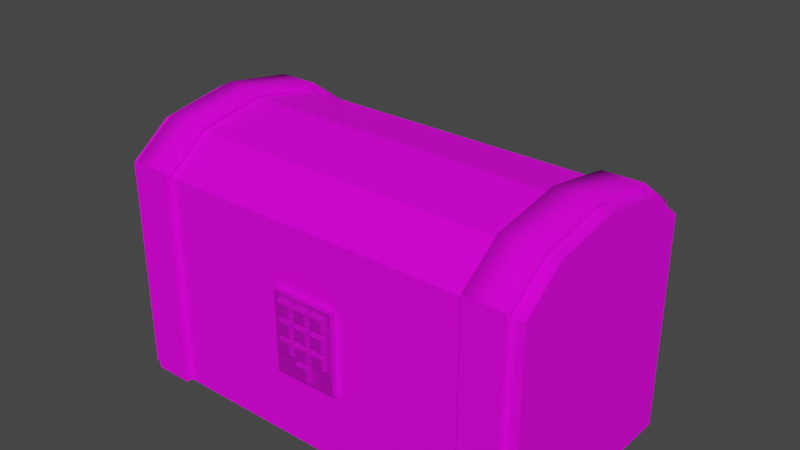 # Source: treasure_chest_builtinLock_rigged-anims-forGame_textured.blend  (saved by Blender 3.2.14; exported with 4.5.12 LTS)
import bpy
from mathutils import Matrix  # noqa: F401  (used for matrix-valued properties, if any)

bpy.ops.wm.read_factory_settings(use_empty=True)
scene = bpy.context.scene
scene.name = 'Scene'

# ---- collections
col_collection = bpy.data.collections.new('Collection'); scene.collection.children.link(col_collection)

# ---- images (referenced by path relative to the original .blend; pixels are not part of the script)
import os
ASSET_DIR = os.environ.get("B2B_ASSET_DIR", "")  # directory of the original .blend (textures are referenced by path, not embedded)
HERE = os.path.dirname(os.path.abspath(__file__))  # packed textures are extracted next to this script under _unpacked/

def load_image(name, relpath, width, height, colorspace="sRGB"):
    """Load a texture the original file referenced (path relative to the .blend, or extracted next to this script)."""
    p = next((c for c in (os.path.join(HERE, relpath), os.path.join(ASSET_DIR, relpath)) if relpath and os.path.exists(c)), "")
    if p:
        img = bpy.data.images.load(p, check_existing=True)
        img.name = name
    else:  # same state as the original file: an image datablock whose file is absent (Cycles renders it pink)
        img = bpy.data.images.new(name, width, height)
        img.source = "FILE"
        img.filepath = "//" + (relpath or name)
    img.colorspace_settings.name = colorspace
    return img
img_treasure_chest_texture_psd = load_image('treasure_chest-texture.psd', 'treasure_chest-texture.psd', 1024, 1024, 'sRGB')

# ---- materials (node trees are filled in below, after node groups)
mat_wood = bpy.data.materials.new('wood')
mat_wood.use_transparent_shadow = False
mat_brass = bpy.data.materials.new('Brass')
mat_brass.use_transparent_shadow = False

# ---- material node trees
mat_wood.use_nodes = True; mat_wood.node_tree.nodes.clear()
_N = mat_wood.node_tree.nodes; _L = mat_wood.node_tree.links
n0 = _N.new('ShaderNodeBsdfPrincipled'); n0.name = 'Principled BSDF'; n0.location = (10, 300)
n0.distribution = 'GGX'
n0.subsurface_method = 'RANDOM_WALK_SKIN'
n0.inputs[2].default_value = 1.0
n0.inputs[3].default_value = 1.45
n0.inputs[13].default_value = 0.1136
n0.inputs[27].default_value = (0.0, 0.0, 0.0, 1.0)
n0.inputs[28].default_value = 1.0
n1 = _N.new('ShaderNodeOutputMaterial'); n1.name = 'Material Output'; n1.location = (300, 300)
n2 = _N.new('ShaderNodeTexImage'); n2.name = 'Image Texture'; n2.location = (-299, 190)
n2.image = img_treasure_chest_texture_psd
_L.new(n0.outputs[0], n1.inputs[0])
_L.new(n2.outputs[0], n0.inputs[0])
n1.is_active_output = True
mat_brass.use_nodes = True; mat_brass.node_tree.nodes.clear()
_N = mat_brass.node_tree.nodes; _L = mat_brass.node_tree.links
n0 = _N.new('ShaderNodeBsdfPrincipled'); n0.name = 'Principled BSDF'; n0.location = (10, 300)
n0.distribution = 'GGX'
n0.subsurface_method = 'RANDOM_WALK_SKIN'
n0.inputs[1].default_value = 0.7091
n0.inputs[2].default_value = 0.6591
n0.inputs[3].default_value = 1.45
n0.inputs[13].default_value = 0.6682
n0.inputs[27].default_value = (0.0, 0.0, 0.0, 1.0)
n0.inputs[28].default_value = 1.0
n1 = _N.new('ShaderNodeOutputMaterial'); n1.name = 'Material Output'; n1.location = (300, 300)
n2 = _N.new('ShaderNodeTexImage'); n2.name = 'Image Texture'; n2.location = (-308, 189)
n2.image = img_treasure_chest_texture_psd
_L.new(n0.outputs[0], n1.inputs[0])
_L.new(n2.outputs[0], n0.inputs[0])
n1.is_active_output = True

# ---- world
world_world = bpy.data.worlds.new('World'); scene.world = world_world
world_world.use_nodes = True; world_world.node_tree.nodes.clear()
_N = world_world.node_tree.nodes; _L = world_world.node_tree.links
n0 = _N.new('ShaderNodeOutputWorld'); n0.name = 'World Output'; n0.location = (300, 300)
n1 = _N.new('ShaderNodeBackground'); n1.name = 'Background'; n1.location = (10, 300)
n1.inputs[0].default_value = (0.05088, 0.05088, 0.05088, 1.0)
_L.new(n1.outputs[0], n0.inputs[0])
n0.is_active_output = True
world_world.color = (0.05088, 0.05088, 0.05088)
world_world.use_sun_shadow = False
world_world.sun_shadow_jitter_overblur = 0.0

# ---- meshes
me_mesh_chest = bpy.data.meshes.new('mesh-chest')
me_mesh_chest.from_pydata([(-0.3797, 0.0, 0.6211), (-0.4728, 0.0, 0.6211), (-0.4728, -0.2722, 0.5178), (-0.4728, -0.1694, 0.593), (-0.4728, 0.1694, 0.593), (-0.4728, 0.2722, 0.5178), (-0.3797, -0.1694, 0.593), (-0.3797, -0.2722, 0.5178), (-0.3797, 0.2722, 0.5178), (-0.3797, 0.1694, 0.593), (-0.4728, -0.2722, 0.3928), (-0.4728, 0.2722, 0.3928), (-0.3797, 0.2722, 0.3928), (-0.3797, -0.2722, 0.3928), (-0.3797, 0.2578, 0.5037), (-0.3797, -0.2578, 0.5037), (-0.3797, -0.2578, 0.3928), (-0.3797, 0.2578, 0.3928), (-0.4728, -0.2578, 0.5037), (-0.4728, -0.2578, 0.3928), (-0.4728, 0.2578, 0.5037), (-0.4728, 0.2578, 0.3928), (-0.3797, -0.1604, 0.5772), (-0.3797, 0.1604, 0.5772), (-0.3797, 0.0, 0.6046), (-0.4728, 0.1604, 0.5772), (-0.4728, -0.1604, 0.5772), (-0.4728, 0.0, 0.6046), (-0.5015, -0.2578, -3.633e-08), (-0.5015, 0.2578, -3.633e-08), (0.5015, -0.2578, -3.633e-08), (0.5015, 0.2578, -3.633e-08), (0.5015, -0.2578, 0.3928), (-0.5015, -0.2578, 0.3928), (-0.5015, 0.2578, 0.3928), (0.5015, 0.2578, 0.3928), (-0.4653, -0.2281, 0.03436), (-0.4653, 0.2281, 0.03436), (0.4653, -0.2281, 0.03436), (0.4653, 0.2281, 0.03436), (0.4572, -0.2214, 0.3928), (-0.4572, -0.2214, 0.3928), (-0.4572, 0.2214, 0.3928), (0.4572, 0.2214, 0.3928), (0.5015, 0.0, 0.6051), (-0.5015, 0.0, 0.6051), (-0.5015, -0.2578, 0.5042), (-0.5015, -0.1604, 0.5777), (-0.5015, 0.1604, 0.5777), (-0.5015, 0.2578, 0.5042), (0.5015, -0.1604, 0.5777), (0.5015, -0.2578, 0.5042), (0.5015, 0.2578, 0.5042), (0.5015, 0.1604, 0.5777), (-0.5015, -0.2578, 0.3928), (-0.5015, 0.2578, 0.3928), (0.5015, 0.2578, 0.3928), (0.5015, -0.2578, 0.3928), (0.4592, 0.0, 0.5612), (-0.4592, 0.0, 0.5612), (-0.463, -0.222, 0.4819), (-0.46, -0.1467, 0.536), (-0.46, 0.1467, 0.536), (-0.463, 0.222, 0.4819), (0.46, -0.1467, 0.536), (0.463, -0.222, 0.4819), (0.463, 0.222, 0.4819), (0.46, 0.1467, 0.536), (-0.4572, -0.2214, 0.3928), (-0.4572, 0.2214, 0.3928), (0.4572, 0.2214, 0.3928), (0.4572, -0.2214, 0.3928), (0.4728, 0.0, 0.6211), (0.3797, 0.0, 0.6211), (0.3797, -0.2722, 0.5178), (0.3797, -0.1694, 0.593), (0.3797, 0.1694, 0.593), (0.3797, 0.2722, 0.5178), (0.4728, -0.1694, 0.593), (0.4728, -0.2722, 0.5178), (0.4728, 0.2722, 0.5178), (0.4728, 0.1694, 0.593), (0.3797, -0.2722, 0.3928), (0.3797, 0.2722, 0.3928), (0.4728, 0.2722, 0.3928), (0.4728, -0.2722, 0.3928), (0.4728, 0.2578, 0.5037), (0.4728, -0.2578, 0.5037), (0.4728, -0.2578, 0.3928), (0.4728, 0.2578, 0.3928), (0.3797, -0.2578, 0.5037), (0.3797, -0.2578, 0.3928), (0.3797, 0.2578, 0.5037), (0.3797, 0.2578, 0.3928), (0.4728, -0.1604, 0.5772), (0.4728, 0.1604, 0.5772), (0.4728, 0.0, 0.6046), (0.3797, 0.1604, 0.5772), (0.3797, -0.1604, 0.5772), (0.3797, 0.0, 0.6046), (-0.4728, -0.2722, 0.3928), (-0.3797, -0.2722, 0.3928), (-0.4728, -0.2722, -1.816e-08), (-0.3797, -0.2722, -1.816e-08), (-0.3797, -0.2578, 0.3928), (-0.3797, -0.2578, -1.816e-08), (-0.4728, -0.2578, 0.3928), (-0.4728, -0.2578, -1.816e-08), (0.3797, -0.2722, 0.3928), (0.4728, -0.2722, 0.3928), (0.3797, -0.2722, -1.816e-08), (0.4728, -0.2722, -1.816e-08), (0.4728, -0.2578, 0.3928), (0.4728, -0.2578, -1.816e-08), (0.3797, -0.2578, 0.3928), (0.3797, -0.2578, -1.816e-08), (-0.4728, 0.2579, 0.3928), (-0.3797, 0.2579, 0.3928), (-0.4728, 0.2579, -1.816e-08), (-0.3797, 0.2579, -1.816e-08), (-0.3797, 0.2723, 0.3928), (-0.3797, 0.2723, -1.816e-08), (-0.4728, 0.2723, 0.3928), (-0.4728, 0.2723, -1.816e-08), (0.3797, 0.2579, 0.3928), (0.4728, 0.2579, 0.3928), (0.3797, 0.2579, -1.816e-08), (0.4728, 0.2579, -1.816e-08), (0.4728, 0.2723, 0.3928), (0.4728, 0.2723, -1.816e-08), (0.3797, 0.2723, 0.3928), (0.3797, 0.2723, -1.816e-08)], [], [(17, 21, 11, 12), (5, 11, 20), (11, 21, 20), (19, 10, 18), (10, 2, 18), (15, 22, 6, 7), (26, 3, 1, 27), (23, 9, 0, 24), (14, 17, 12), (7, 13, 15), (13, 16, 15), (14, 12, 8), (20, 25, 4, 5), (26, 18, 2, 3), (25, 27, 1, 4), (22, 24, 0, 6), (16, 13, 10, 19), (0, 9, 4, 1), (23, 25, 20, 14), (14, 8, 9, 23), (5, 4, 9, 8), (12, 11, 5, 8), (10, 13, 7, 2), (7, 6, 3, 2), (6, 0, 1, 3), (26, 27, 24, 22), (25, 23, 24, 27), (21, 17, 14, 20), (18, 26, 22, 15), (19, 18, 15, 16), (29, 31, 30, 28), (30, 32, 33, 28), (29, 34, 35, 31), (28, 33, 34, 29), (31, 35, 32, 30), (37, 36, 38, 39), (38, 36, 41, 40), (37, 39, 43, 42), (36, 37, 42, 41), (39, 38, 40, 43), (33, 32, 40, 41), (32, 35, 43, 40), (34, 33, 41, 42), (35, 34, 42, 43), (44, 45, 47, 50), (56, 52, 51, 57), (53, 48, 45, 44), (54, 46, 49, 55), (55, 49, 52, 56), (48, 53, 52, 49), (50, 47, 46, 51), (57, 51, 46, 54), (51, 52, 53, 44, 50), (49, 46, 47, 45, 48), (58, 64, 61, 59), (70, 71, 65, 66), (67, 58, 59, 62), (68, 69, 63, 60), (69, 70, 66, 63), (62, 63, 66, 67), (64, 65, 60, 61), (71, 68, 60, 65), (65, 64, 58, 67, 66), (63, 62, 59, 61, 60), (57, 54, 68, 71), (55, 56, 70, 69), (54, 55, 69, 68), (56, 57, 71, 70), (89, 93, 83, 84), (77, 83, 92), (83, 93, 92), (91, 82, 90), (82, 74, 90), (87, 94, 78, 79), (98, 75, 73, 99), (95, 81, 72, 96), (86, 89, 84), (79, 85, 87), (85, 88, 87), (86, 84, 80), (92, 97, 76, 77), (98, 90, 74, 75), (97, 99, 73, 76), (94, 96, 72, 78), (88, 85, 82, 91), (72, 81, 76, 73), (95, 97, 92, 86), (86, 80, 81, 95), (77, 76, 81, 80), (84, 83, 77, 80), (82, 85, 79, 74), (79, 78, 75, 74), (78, 72, 73, 75), (98, 99, 96, 94), (97, 95, 96, 99), (93, 89, 86, 92), (90, 98, 94, 87), (91, 90, 87, 88), (103, 105, 104, 101), (102, 100, 106, 107), (105, 103, 102, 107), (102, 103, 101, 100), (100, 101, 104, 106), (107, 106, 104, 105), (111, 113, 112, 109), (110, 108, 114, 115), (113, 111, 110, 115), (110, 111, 109, 108), (108, 109, 112, 114), (115, 114, 112, 113), (119, 121, 120, 117), (118, 116, 122, 123), (121, 119, 118, 123), (118, 119, 117, 116), (116, 117, 120, 122), (123, 122, 120, 121), (127, 129, 128, 125), (126, 124, 130, 131), (129, 127, 126, 131), (126, 127, 125, 124), (124, 125, 128, 130), (131, 130, 128, 129)])
me_mesh_chest.polygons.foreach_set('use_smooth', [1, 0, 0, 0, 0, 1, 1, 1, 0, 0, 0, 0, 1, 1, 1, 1, 1, 1, 1, 1, 1, 0, 0, 1, 1, 1, 1, 1, 1, 1, 0, 0, 0, 0, 0, 0, 0, 0, 0, 0, 0, 0, 0, 0, 0, 0, 0, 0, 0, 0, 0, 0, 0, 0, 0, 0, 0, 0, 0, 0, 0, 0, 0, 0, 0, 0, 0, 0, 1, 0, 0, 0, 0, 1, 1, 1, 0, 0, 0, 0, 1, 1, 1, 1, 1, 1, 1, 1, 1, 0, 0, 1, 1, 1, 1, 1, 1, 1, 0, 0, 0, 0, 0, 0, 0, 0, 0, 0, 0, 0, 0, 0, 0, 0, 0, 0, 0, 0, 0, 0, 0, 0])
_uv = me_mesh_chest.uv_layers.new(name='UVMap')
_uv.uv.foreach_set('vector', [0.4792, 0.5715, 0.4589, 0.5715, 0.4589, 0.5747, 0.4792, 0.5747, 0.629, 0.4186, 0.5753, 0.4186, 0.6229, 0.4248, 0.5753, 0.4186, 0.5753, 0.4248, 0.6229, 0.4248, 0.5753, 0.6463, 0.5753, 0.6525, 0.6229, 0.6463, 0.5753, 0.6525, 0.629, 0.6525, 0.6229, 0.6463, 0.6229, 0.6463, 0.6545, 0.6045, 0.6613, 0.6083, 0.629, 0.6525, 0.6545, 0.6045, 0.6613, 0.6083, 0.6734, 0.5356, 0.6663, 0.5356, 0.6545, 0.4666, 0.6613, 0.4628, 0.6734, 0.5356, 0.6663, 0.5356, 0.6229, 0.4248, 0.5753, 0.4248, 0.5753, 0.4186, 0.629, 0.6525, 0.5753, 0.6525, 0.6229, 0.6463, 0.5753, 0.6525, 0.5753, 0.6463, 0.6229, 0.6463, 0.6229, 0.4248, 0.5753, 0.4186, 0.629, 0.4186, 0.6229, 0.4248, 0.6545, 0.4666, 0.6613, 0.4628, 0.629, 0.4186, 0.6545, 0.6045, 0.6229, 0.6463, 0.629, 0.6525, 0.6613, 0.6083, 0.6545, 0.4666, 0.6663, 0.5356, 0.6734, 0.5356, 0.6613, 0.4628, 0.6545, 0.6045, 0.6663, 0.5356, 0.6734, 0.5356, 0.6613, 0.6083, 0.4792, 0.4589, 0.4792, 0.4557, 0.4589, 0.4557, 0.4589, 0.4589, 0.704, 0.7027, 0.704, 0.588, 0.767, 0.588, 0.767, 0.7027, 0.4792, 0.5502, 0.4589, 0.5502, 0.4589, 0.5715, 0.4792, 0.5715, 0.6229, 0.4248, 0.629, 0.4186, 0.6613, 0.4628, 0.6545, 0.4666, 0.767, 0.5184, 0.767, 0.588, 0.704, 0.588, 0.704, 0.5184, 0.7024, 0.5096, 0.7654, 0.5096, 0.7654, 0.425, 0.7024, 0.425, 0.7654, 0.5096, 0.7024, 0.5096, 0.7024, 0.425, 0.7654, 0.425, 0.704, 0.887, 0.704, 0.8173, 0.767, 0.8173, 0.767, 0.887, 0.704, 0.8173, 0.704, 0.7027, 0.767, 0.7027, 0.767, 0.8173, 0.4589, 0.4802, 0.4589, 0.5152, 0.4792, 0.5152, 0.4792, 0.4802, 0.4589, 0.5502, 0.4792, 0.5502, 0.4792, 0.5152, 0.4589, 0.5152, 0.4589, 0.601, 0.4792, 0.601, 0.4792, 0.6252, 0.4589, 0.6252, 0.4589, 0.4589, 0.4589, 0.4802, 0.4792, 0.4802, 0.4792, 0.4589, 0.4589, 0.601, 0.4589, 0.6252, 0.4792, 0.6252, 0.4792, 0.601, 0.01352, 0.9567, 0.3754, 0.9567, 0.3754, 0.792, 0.01352, 0.792, 0.3901, 0.4156, 0.3901, 0.5672, 0.002792, 0.5672, 0.002792, 0.4156, 0.3901, 0.9985, 0.3901, 0.8468, 0.002792, 0.8468, 0.002792, 0.9985, 0.004549, 0.9866, 0.004549, 0.8251, 0.3879, 0.8251, 0.3879, 0.9866, 0.3874, 0.4175, 0.3874, 0.5668, 0.002634, 0.5668, 0.002634, 0.4175, 0.3828, 0.4206, 0.3828, 0.6037, 0.009244, 0.6037, 0.009244, 0.4206, 0.3845, 0.4221, 0.004694, 0.4221, 0.008013, 0.5684, 0.3811, 0.5684, 0.007359, 0.4212, 0.3871, 0.4212, 0.3838, 0.5675, 0.01068, 0.5675, 0.009114, 0.6305, 0.3886, 0.6313, 0.3895, 0.7608, 0.007432, 0.76, 0.387, 0.6319, 0.007498, 0.6311, 0.005816, 0.7606, 0.3879, 0.7613, 0.0118, 0.6049, 0.3502, 0.6049, 0.3353, 0.6172, 0.02675, 0.6172, 0.2902, 0.7351, 0.1162, 0.7351, 0.1285, 0.7201, 0.2779, 0.7201, 0.2022, 0.6868, 0.3762, 0.6868, 0.3639, 0.7017, 0.2145, 0.7017, 0.3526, 0.6556, 0.0142, 0.6556, 0.02915, 0.6433, 0.3377, 0.6433, 0.002817, 0.7902, 0.3891, 0.7902, 0.3891, 0.8507, 0.002817, 0.8507, 0.3873, 0.5832, 0.3873, 0.626, 0.004712, 0.626, 0.004712, 0.5832, 0.002608, 0.6043, 0.3893, 0.6043, 0.3893, 0.6528, 0.002608, 0.6528, 0.03525, 0.5051, 0.03525, 0.5453, 0.372, 0.5453, 0.372, 0.5051, 0.003134, 0.9408, 0.003134, 0.9031, 0.3884, 0.9031, 0.3884, 0.9408, 0.3897, 0.6052, 0.001828, 0.6052, 0.001828, 0.5491, 0.3897, 0.5491, 0.39, 0.7586, 0.0004963, 0.7586, 0.0004962, 0.7073, 0.39, 0.7073, 0.007126, 0.6244, 0.007126, 0.5801, 0.3845, 0.5801, 0.3845, 0.6244, 0.0846, 0.5561, 0.3069, 0.5561, 0.2649, 0.5878, 0.1957, 0.5996, 0.1266, 0.5878, 0.08833, 0.554, 0.3057, 0.554, 0.2646, 0.5884, 0.197, 0.6012, 0.1294, 0.5884, 0.3709, 0.931, 0.3712, 0.9885, 0.01556, 0.9885, 0.01589, 0.931, 0.1089, 0.6709, 0.2887, 0.6709, 0.2889, 0.7071, 0.1087, 0.7071, 0.3724, 0.8522, 0.372, 0.9097, 0.01706, 0.9097, 0.01673, 0.8522, 0.07479, 0.7962, 0.332, 0.7962, 0.3324, 0.848, 0.0744, 0.848, 0.3834, 0.4691, 0.01018, 0.4691, 0.007802, 0.4173, 0.3858, 0.4173, 0.01789, 0.7678, 0.01673, 0.7319, 0.3747, 0.7319, 0.3735, 0.7678, 0.3735, 0.7683, 0.3747, 0.8041, 0.01673, 0.8041, 0.01789, 0.7683, 0.3834, 0.5215, 0.01018, 0.5215, 0.007802, 0.4698, 0.3858, 0.4698, 0.3325, 0.7428, 0.2887, 0.7743, 0.2035, 0.7889, 0.1182, 0.7743, 0.07445, 0.7428, 0.3324, 0.7422, 0.2886, 0.7737, 0.2034, 0.7884, 0.1182, 0.7737, 0.0744, 0.7422, 0.02695, 0.4796, 0.3851, 0.4796, 0.3693, 0.5007, 0.04278, 0.5007, 0.02695, 0.5014, 0.3851, 0.5014, 0.3693, 0.5226, 0.04278, 0.5226, 0.05173, 0.4271, 0.3513, 0.4271, 0.3302, 0.4529, 0.07292, 0.4529, 0.3513, 0.4793, 0.05173, 0.4793, 0.07292, 0.4536, 0.3302, 0.4536, 0.4548, 0.5715, 0.4345, 0.5715, 0.4345, 0.5747, 0.4548, 0.5747, 0.629, 0.4186, 0.5753, 0.4186, 0.6229, 0.4248, 0.5753, 0.4186, 0.5753, 0.4248, 0.6229, 0.4248, 0.5753, 0.6463, 0.5753, 0.6525, 0.6229, 0.6463, 0.5753, 0.6525, 0.629, 0.6525, 0.6229, 0.6463, 0.6229, 0.6463, 0.6545, 0.6045, 0.6613, 0.6083, 0.629, 0.6525, 0.6545, 0.6045, 0.6613, 0.6083, 0.6734, 0.5356, 0.6663, 0.5356, 0.6545, 0.4666, 0.6613, 0.4628, 0.6734, 0.5356, 0.6663, 0.5356, 0.6229, 0.4248, 0.5753, 0.4248, 0.5753, 0.4186, 0.629, 0.6525, 0.5753, 0.6525, 0.6229, 0.6463, 0.5753, 0.6525, 0.5753, 0.6463, 0.6229, 0.6463, 0.6229, 0.4248, 0.5753, 0.4186, 0.629, 0.4186, 0.6229, 0.4248, 0.6545, 0.4666, 0.6613, 0.4628, 0.629, 0.4186, 0.6545, 0.6045, 0.6229, 0.6463, 0.629, 0.6525, 0.6613, 0.6083, 0.6545, 0.4666, 0.6663, 0.5356, 0.6734, 0.5356, 0.6613, 0.4628, 0.6545, 0.6045, 0.6663, 0.5356, 0.6734, 0.5356, 0.6613, 0.6083, 0.4548, 0.4589, 0.4548, 0.4557, 0.4345, 0.4557, 0.4345, 0.4589, 0.702, 0.7027, 0.702, 0.588, 0.765, 0.588, 0.765, 0.7027, 0.4548, 0.5502, 0.4345, 0.5502, 0.4345, 0.5715, 0.4548, 0.5715, 0.6229, 0.4248, 0.629, 0.4186, 0.6613, 0.4628, 0.6545, 0.4666, 0.765, 0.5184, 0.765, 0.588, 0.702, 0.588, 0.702, 0.5184, 0.7004, 0.5096, 0.7634, 0.5096, 0.7634, 0.425, 0.7004, 0.425, 0.7634, 0.5096, 0.7004, 0.5096, 0.7004, 0.425, 0.7634, 0.425, 0.702, 0.887, 0.702, 0.8173, 0.765, 0.8173, 0.765, 0.887, 0.702, 0.8173, 0.702, 0.7027, 0.765, 0.7027, 0.765, 0.8173, 0.4345, 0.4802, 0.4345, 0.5152, 0.4548, 0.5152, 0.4548, 0.4802, 0.4345, 0.5502, 0.4548, 0.5502, 0.4548, 0.5152, 0.4345, 0.5152, 0.4345, 0.601, 0.4548, 0.601, 0.4548, 0.6252, 0.4345, 0.6252, 0.4345, 0.4589, 0.4345, 0.4802, 0.4548, 0.4802, 0.4548, 0.4589, 0.4345, 0.601, 0.4345, 0.6252, 0.4548, 0.6252, 0.4548, 0.601, 0.4065, 0.6525, 0.4065, 0.6463, 0.5753, 0.6463, 0.5753, 0.6525, 0.4065, 0.6525, 0.5753, 0.6525, 0.5753, 0.6463, 0.4065, 0.6463, 0.4792, 0.4589, 0.4792, 0.4557, 0.4589, 0.4557, 0.4589, 0.4589, 0.4545, 0.9187, 0.4545, 0.8557, 0.7204, 0.8557, 0.7204, 0.9187, 0.4589, 0.4557, 0.4792, 0.4557, 0.4792, 0.4589, 0.4589, 0.4589, 0.4589, 0.5152, 0.4589, 0.601, 0.4792, 0.601, 0.4792, 0.5152, 0.4065, 0.6525, 0.4065, 0.6463, 0.5753, 0.6463, 0.5753, 0.6525, 0.4065, 0.6525, 0.5753, 0.6525, 0.5753, 0.6463, 0.4065, 0.6463, 0.4548, 0.4589, 0.4548, 0.4557, 0.4345, 0.4557, 0.4345, 0.4589, 0.4545, 0.9942, 0.4545, 0.9312, 0.7204, 0.9312, 0.7204, 0.9942, 0.4345, 0.4557, 0.4548, 0.4557, 0.4548, 0.4589, 0.4345, 0.4589, 0.4345, 0.5152, 0.4345, 0.601, 0.4548, 0.601, 0.4548, 0.5152, 0.4065, 0.4248, 0.4065, 0.4186, 0.5753, 0.4186, 0.5753, 0.4248, 0.4065, 0.4248, 0.5753, 0.4248, 0.5753, 0.4186, 0.4065, 0.4186, 0.4792, 0.5747, 0.4792, 0.5715, 0.4589, 0.5715, 0.4589, 0.5747, 0.4589, 0.5152, 0.4792, 0.5152, 0.4792, 0.601, 0.4589, 0.601, 0.4589, 0.5715, 0.4792, 0.5715, 0.4792, 0.5747, 0.4589, 0.5747, 0.4545, 0.7714, 0.7204, 0.7714, 0.7204, 0.7084, 0.4545, 0.7084, 0.4065, 0.4248, 0.4065, 0.4186, 0.5753, 0.4186, 0.5753, 0.4248, 0.4065, 0.4248, 0.5753, 0.4248, 0.5753, 0.4186, 0.4065, 0.4186, 0.4548, 0.5747, 0.4548, 0.5715, 0.4345, 0.5715, 0.4345, 0.5747, 0.4345, 0.5152, 0.4548, 0.5152, 0.4548, 0.601, 0.4345, 0.601, 0.4345, 0.5715, 0.4548, 0.5715, 0.4548, 0.5747, 0.4345, 0.5747, 0.4545, 0.8469, 0.7204, 0.8469, 0.7204, 0.7839, 0.4545, 0.7839])
me_mesh_chest.materials.append(mat_wood)
me_mesh_chest.materials.append(mat_brass)
me_mesh_chest.update()
me_mesh_chest_007 = bpy.data.meshes.new('mesh-chest.007')
me_mesh_chest_007.from_pydata([(0.2543, -0.2593, 0.256), (0.2543, -0.2593, 0.2795), (0.2059, -0.2468, 0.2513), (0.2059, -0.2468, 0.2841), (0.5006, -0.2593, 0.256), (0.5006, -0.2593, 0.2795), (0.549, -0.2468, 0.2513), (0.549, -0.2468, 0.2841)], [], [(0, 1, 3, 2), (2, 3, 7, 6), (6, 7, 5, 4), (4, 5, 1, 0), (2, 6, 4, 0), (7, 3, 1, 5)])
_uv = me_mesh_chest_007.uv_layers.new(name='UVMap')
_uv.uv.foreach_set('vector', [0.5934, 0.4812, 0.664, 0.4812, 0.664, 0.5518, 0.5934, 0.5518, 0.5934, 0.5518, 0.664, 0.5518, 0.664, 0.6225, 0.5934, 0.6225, 0.5934, 0.6225, 0.664, 0.6225, 0.664, 0.6931, 0.5934, 0.6931, 0.5934, 0.6931, 0.664, 0.6931, 0.664, 0.7637, 0.5934, 0.7637, 0.5227, 0.6225, 0.5934, 0.6225, 0.5934, 0.6931, 0.5227, 0.6931, 0.664, 0.6225, 0.7346, 0.6225, 0.7346, 0.6931, 0.664, 0.6931])
me_mesh_chest_007.materials.append(mat_brass)
me_mesh_chest_007.update()
me_mesh_chest_008 = bpy.data.meshes.new('mesh-chest.008')
me_mesh_chest_008.from_pydata([(-0.1232, -0.2593, 0.256), (-0.1232, -0.2593, 0.2795), (-0.1716, -0.2468, 0.2513), (-0.1716, -0.2468, 0.2841), (0.1232, -0.2593, 0.256), (0.1232, -0.2593, 0.2795), (0.1716, -0.2468, 0.2513), (0.1716, -0.2468, 0.2841)], [], [(0, 1, 3, 2), (2, 3, 7, 6), (6, 7, 5, 4), (4, 5, 1, 0), (2, 6, 4, 0), (7, 3, 1, 5)])
_uv = me_mesh_chest_008.uv_layers.new(name='UVMap')
_uv.uv.foreach_set('vector', [0.5965, 0.4766, 0.6671, 0.4766, 0.6671, 0.5472, 0.5965, 0.5472, 0.5965, 0.5472, 0.6671, 0.5472, 0.6671, 0.6178, 0.5965, 0.6178, 0.5965, 0.6178, 0.6671, 0.6178, 0.6671, 0.6884, 0.5965, 0.6884, 0.5965, 0.6884, 0.6671, 0.6884, 0.6671, 0.7591, 0.5965, 0.7591, 0.5258, 0.6178, 0.5965, 0.6178, 0.5965, 0.6884, 0.5258, 0.6884, 0.6671, 0.6178, 0.7377, 0.6178, 0.7377, 0.6884, 0.6671, 0.6884])
me_mesh_chest_008.materials.append(mat_brass)
me_mesh_chest_008.update()
me_mesh_chest_009 = bpy.data.meshes.new('mesh-chest.009')
me_mesh_chest_009.from_pydata([(-0.5006, -0.2593, 0.256), (-0.5006, -0.2593, 0.2795), (-0.549, -0.2468, 0.2513), (-0.549, -0.2468, 0.2841), (-0.2543, -0.2593, 0.256), (-0.2543, -0.2593, 0.2795), (-0.2059, -0.2468, 0.2513), (-0.2059, -0.2468, 0.2841)], [], [(0, 1, 3, 2), (2, 3, 7, 6), (6, 7, 5, 4), (4, 5, 1, 0), (2, 6, 4, 0), (7, 3, 1, 5)])
_uv = me_mesh_chest_009.uv_layers.new(name='UVMap')
_uv.uv.foreach_set('vector', [0.5856, 0.458, 0.6562, 0.458, 0.6562, 0.5286, 0.5856, 0.5286, 0.5856, 0.5286, 0.6562, 0.5286, 0.6562, 0.5992, 0.5856, 0.5992, 0.5856, 0.5992, 0.6562, 0.5992, 0.6562, 0.6698, 0.5856, 0.6698, 0.5856, 0.6698, 0.6562, 0.6698, 0.6562, 0.7405, 0.5856, 0.7405, 0.515, 0.5992, 0.5856, 0.5992, 0.5856, 0.6698, 0.515, 0.6698, 0.6562, 0.5992, 0.7269, 0.5992, 0.7269, 0.6698, 0.6562, 0.6698])
me_mesh_chest_009.materials.append(mat_brass)
me_mesh_chest_009.update()
me_mesh_chest_010 = bpy.data.meshes.new('mesh-chest.010')
me_mesh_chest_010.from_pydata([(-0.5006, -0.2593, 0.2199), (-0.5006, -0.2593, 0.2434), (-0.549, -0.2468, 0.2153), (-0.549, -0.2468, 0.2481), (-0.2543, -0.2593, 0.2199), (-0.2543, -0.2593, 0.2434), (-0.2059, -0.2468, 0.2153), (-0.2059, -0.2468, 0.2481)], [], [(0, 1, 3, 2), (2, 3, 7, 6), (6, 7, 5, 4), (4, 5, 1, 0), (2, 6, 4, 0), (7, 3, 1, 5)])
_uv = me_mesh_chest_010.uv_layers.new(name='UVMap')
_uv.uv.foreach_set('vector', [0.6027, 0.4549, 0.6733, 0.4549, 0.6733, 0.5255, 0.6027, 0.5255, 0.6027, 0.5255, 0.6733, 0.5255, 0.6733, 0.5961, 0.6027, 0.5961, 0.6027, 0.5961, 0.6733, 0.5961, 0.6733, 0.6667, 0.6027, 0.6667, 0.6027, 0.6667, 0.6733, 0.6667, 0.6733, 0.7374, 0.6027, 0.7374, 0.532, 0.5961, 0.6027, 0.5961, 0.6027, 0.6667, 0.532, 0.6667, 0.6733, 0.5961, 0.7439, 0.5961, 0.7439, 0.6667, 0.6733, 0.6667])
me_mesh_chest_010.materials.append(mat_brass)
me_mesh_chest_010.update()
me_mesh_chest_011 = bpy.data.meshes.new('mesh-chest.011')
me_mesh_chest_011.from_pydata([(-0.1232, -0.2593, 0.2199), (-0.1232, -0.2593, 0.2434), (-0.1716, -0.2468, 0.2153), (-0.1716, -0.2468, 0.2481), (0.1232, -0.2593, 0.2199), (0.1232, -0.2593, 0.2434), (0.1716, -0.2468, 0.2153), (0.1716, -0.2468, 0.2481)], [], [(0, 1, 3, 2), (2, 3, 7, 6), (6, 7, 5, 4), (4, 5, 1, 0), (2, 6, 4, 0), (7, 3, 1, 5)])
_uv = me_mesh_chest_011.uv_layers.new(name='UVMap')
_uv.uv.foreach_set('vector', [0.5934, 0.4735, 0.664, 0.4735, 0.664, 0.5441, 0.5934, 0.5441, 0.5934, 0.5441, 0.664, 0.5441, 0.664, 0.6147, 0.5934, 0.6147, 0.5934, 0.6147, 0.664, 0.6147, 0.664, 0.6853, 0.5934, 0.6853, 0.5934, 0.6853, 0.664, 0.6853, 0.664, 0.756, 0.5934, 0.756, 0.5227, 0.6147, 0.5934, 0.6147, 0.5934, 0.6853, 0.5227, 0.6853, 0.664, 0.6147, 0.7346, 0.6147, 0.7346, 0.6853, 0.664, 0.6853])
me_mesh_chest_011.materials.append(mat_brass)
me_mesh_chest_011.update()
me_mesh_chest_012 = bpy.data.meshes.new('mesh-chest.012')
me_mesh_chest_012.from_pydata([(0.2543, -0.2593, 0.2199), (0.2543, -0.2593, 0.2434), (0.2059, -0.2468, 0.2153), (0.2059, -0.2468, 0.2481), (0.5006, -0.2593, 0.2199), (0.5006, -0.2593, 0.2434), (0.549, -0.2468, 0.2153), (0.549, -0.2468, 0.2481)], [], [(0, 1, 3, 2), (2, 3, 7, 6), (6, 7, 5, 4), (4, 5, 1, 0), (2, 6, 4, 0), (7, 3, 1, 5)])
_uv = me_mesh_chest_012.uv_layers.new(name='UVMap')
_uv.uv.foreach_set('vector', [0.5918, 0.4549, 0.6624, 0.4549, 0.6624, 0.5255, 0.5918, 0.5255, 0.5918, 0.5255, 0.6624, 0.5255, 0.6624, 0.5961, 0.5918, 0.5961, 0.5918, 0.5961, 0.6624, 0.5961, 0.6624, 0.6667, 0.5918, 0.6667, 0.5918, 0.6667, 0.6624, 0.6667, 0.6624, 0.7374, 0.5918, 0.7374, 0.5212, 0.5961, 0.5918, 0.5961, 0.5918, 0.6667, 0.5212, 0.6667, 0.6624, 0.5961, 0.7331, 0.5961, 0.7331, 0.6667, 0.6624, 0.6667])
me_mesh_chest_012.materials.append(mat_brass)
me_mesh_chest_012.update()
me_mesh_chest_013 = bpy.data.meshes.new('mesh-chest.013')
me_mesh_chest_013.from_pydata([(-0.5006, -0.2593, 0.1839), (-0.5006, -0.2593, 0.2074), (-0.549, -0.2468, 0.1793), (-0.549, -0.2468, 0.212), (-0.2543, -0.2593, 0.1839), (-0.2543, -0.2593, 0.2074), (-0.2059, -0.2468, 0.1793), (-0.2059, -0.2468, 0.212)], [], [(0, 1, 3, 2), (2, 3, 7, 6), (6, 7, 5, 4), (4, 5, 1, 0), (2, 6, 4, 0), (7, 3, 1, 5)])
_uv = me_mesh_chest_013.uv_layers.new(name='UVMap')
_uv.uv.foreach_set('vector', [0.6042, 0.4503, 0.681, 0.4503, 0.681, 0.5271, 0.6042, 0.5271, 0.6042, 0.5271, 0.681, 0.5271, 0.681, 0.6039, 0.6042, 0.6039, 0.6042, 0.6039, 0.681, 0.6039, 0.681, 0.6806, 0.6042, 0.6806, 0.6042, 0.6806, 0.681, 0.6806, 0.681, 0.7574, 0.6042, 0.7574, 0.5275, 0.6039, 0.6042, 0.6039, 0.6042, 0.6806, 0.5275, 0.6806, 0.681, 0.6039, 0.7578, 0.6039, 0.7578, 0.6806, 0.681, 0.6806])
me_mesh_chest_013.materials.append(mat_brass)
me_mesh_chest_013.update()
me_mesh_chest_014 = bpy.data.meshes.new('mesh-chest.014')
me_mesh_chest_014.from_pydata([(-0.1232, -0.2593, 0.1839), (-0.1232, -0.2593, 0.2074), (-0.1716, -0.2468, 0.1793), (-0.1716, -0.2468, 0.212), (0.1232, -0.2593, 0.1839), (0.1232, -0.2593, 0.2074), (0.1716, -0.2468, 0.1793), (0.1716, -0.2468, 0.212)], [], [(0, 1, 3, 2), (2, 3, 7, 6), (6, 7, 5, 4), (4, 5, 1, 0), (2, 6, 4, 0), (7, 3, 1, 5)])
_uv = me_mesh_chest_014.uv_layers.new(name='UVMap')
_uv.uv.foreach_set('vector', [0.6082, 0.4941, 0.6708, 0.4941, 0.6708, 0.5567, 0.6082, 0.5567, 0.6082, 0.5567, 0.6708, 0.5567, 0.6708, 0.6194, 0.6082, 0.6194, 0.6082, 0.6194, 0.6708, 0.6194, 0.6708, 0.682, 0.6082, 0.682, 0.6082, 0.682, 0.6708, 0.682, 0.6708, 0.7447, 0.6082, 0.7447, 0.5455, 0.6194, 0.6082, 0.6194, 0.6082, 0.682, 0.5455, 0.682, 0.6708, 0.6194, 0.7335, 0.6194, 0.7335, 0.682, 0.6708, 0.682])
me_mesh_chest_014.materials.append(mat_brass)
me_mesh_chest_014.update()
me_mesh_chest_015 = bpy.data.meshes.new('mesh-chest.015')
me_mesh_chest_015.from_pydata([(0.2543, -0.2593, 0.1839), (0.2543, -0.2593, 0.2074), (0.2059, -0.2468, 0.1793), (0.2059, -0.2468, 0.212), (0.5006, -0.2593, 0.1839), (0.5006, -0.2593, 0.2074), (0.549, -0.2468, 0.1793), (0.549, -0.2468, 0.212)], [], [(0, 1, 3, 2), (2, 3, 7, 6), (6, 7, 5, 4), (4, 5, 1, 0), (2, 6, 4, 0), (7, 3, 1, 5)])
_uv = me_mesh_chest_015.uv_layers.new(name='UVMap')
_uv.uv.foreach_set('vector', [0.5809, 0.4646, 0.6611, 0.4646, 0.6611, 0.5448, 0.5809, 0.5448, 0.5809, 0.5448, 0.6611, 0.5448, 0.6611, 0.6249, 0.5809, 0.6249, 0.5809, 0.6249, 0.6611, 0.6249, 0.6611, 0.705, 0.5809, 0.705, 0.5809, 0.705, 0.6611, 0.705, 0.6611, 0.7852, 0.5809, 0.7852, 0.5008, 0.6249, 0.5809, 0.6249, 0.5809, 0.705, 0.5008, 0.705, 0.6611, 0.6249, 0.7412, 0.6249, 0.7412, 0.705, 0.6611, 0.705])
me_mesh_chest_015.materials.append(mat_brass)
me_mesh_chest_015.update()
me_mesh_chest_016 = bpy.data.meshes.new('mesh-chest.016')
me_mesh_chest_016.from_pydata([(-0.07508, -0.2568, 0.1656), (-0.07508, -0.2568, 0.3567), (-0.07508, -0.2718, 0.1656), (-0.07508, -0.2718, 0.3567), (0.07508, -0.2568, 0.1656), (0.07508, -0.2568, 0.3567), (0.07508, -0.2718, 0.1656), (0.07508, -0.2718, 0.3567)], [], [(0, 2, 3, 1), (2, 6, 7, 3), (6, 4, 5, 7), (4, 0, 1, 5), (2, 0, 4, 6), (7, 5, 1, 3)])
_uv = me_mesh_chest_016.uv_layers.new(name='UVMap')
_uv.uv.foreach_set('vector', [0.7522, 0.4199, 0.7204, 0.4199, 0.7204, 0.6699, 0.7522, 0.6699, 0.4925, 0.6151, 0.4925, 0.8651, 0.7425, 0.8651, 0.7425, 0.6151, 0.6982, 0.418, 0.669, 0.418, 0.669, 0.668, 0.6982, 0.668, 0.4613, 0.8891, 0.4613, 0.982, 0.5543, 0.982, 0.5543, 0.8891, 0.4037, 0.9794, 0.44, 0.9794, 0.44, 0.7628, 0.4037, 0.7628, 0.7478, 0.4694, 0.6859, 0.4694, 0.6859, 0.7194, 0.7478, 0.7194])
me_mesh_chest_016.materials.append(mat_brass)
me_mesh_chest_016.use_paint_bone_selection = False
me_mesh_chest_016.use_paint_mask = True
me_mesh_chest_016.update()
me_mesh_chest_018 = bpy.data.meshes.new('mesh-chest.018')
me_mesh_chest_018.from_pydata([(-0.1232, -0.2593, 0.1483), (-0.1232, -0.2593, 0.1718), (-0.1716, -0.2468, 0.1437), (-0.1716, -0.2468, 0.1764), (0.1232, -0.2593, 0.1483), (0.1232, -0.2593, 0.1718), (0.1716, -0.2468, 0.1437), (0.1716, -0.2468, 0.1764)], [], [(0, 1, 3, 2), (2, 3, 7, 6), (6, 7, 5, 4), (4, 5, 1, 0), (2, 6, 4, 0), (7, 3, 1, 5)])
_uv = me_mesh_chest_018.uv_layers.new(name='UVMap')
_uv.uv.foreach_set('vector', [0.5867, 0.4574, 0.6608, 0.4574, 0.6608, 0.5315, 0.5867, 0.5315, 0.5867, 0.5315, 0.6608, 0.5315, 0.6608, 0.6057, 0.5867, 0.6057, 0.5867, 0.6057, 0.6608, 0.6057, 0.6608, 0.6799, 0.5867, 0.6799, 0.5867, 0.6799, 0.6608, 0.6799, 0.6608, 0.7541, 0.5867, 0.7541, 0.5125, 0.6057, 0.5867, 0.6057, 0.5867, 0.6799, 0.5125, 0.6799, 0.6608, 0.6057, 0.735, 0.6057, 0.735, 0.6799, 0.6608, 0.6799])
me_mesh_chest_018.materials.append(mat_brass)
me_mesh_chest_018.update()
arm_chest_armature = bpy.data.armatures.new('chest-armature')  # bones are not reproduced

# ---- objects
ob_chest = bpy.data.objects.new('chest', me_mesh_chest)
ob_chest_armature = bpy.data.objects.new('chest-armature', arm_chest_armature)
ob_keypad_03 = bpy.data.objects.new('keypad-03', me_mesh_chest_007)
ob_keypad_02 = bpy.data.objects.new('keypad-02', me_mesh_chest_008)
ob_keypad_01 = bpy.data.objects.new('keypad-01', me_mesh_chest_009)
ob_keypad_04 = bpy.data.objects.new('keypad-04', me_mesh_chest_010)
ob_keypad_05 = bpy.data.objects.new('keypad-05', me_mesh_chest_011)
ob_keypad_06 = bpy.data.objects.new('keypad-06', me_mesh_chest_012)
ob_keypad_07 = bpy.data.objects.new('keypad-07', me_mesh_chest_013)
ob_keypad_08 = bpy.data.objects.new('keypad-08', me_mesh_chest_014)
ob_keypad_09 = bpy.data.objects.new('keypad-09', me_mesh_chest_015)
ob_keypad_bevel = bpy.data.objects.new('keypad-bevel', me_mesh_chest_016)
ob_keypad_00 = bpy.data.objects.new('keypad-00', me_mesh_chest_018)

# ---- transforms, parenting, visibility, modifiers, constraints
ob_chest.parent = ob_chest_armature
ob_chest.location = (5.96e-08, 0.0, 0.0)
_vg = ob_chest.vertex_groups.new(name='root')
for _i, _w in zip([0, 1, 2, 3, 4, 5, 6, 7, 8, 9, 10, 11, 12, 13, 14, 15, 16, 17, 18, 19, 20, 21, 22, 23, 24, 25, 26, 27, 28, 29, 30, 31, 32, 33, 34, 35, 36, 37, 38, 39, 40, 41, 42, 43, 44, 45, 46, 47, 48, 49, 50, 51, 52, 53, 54, 55, 56, 57, 58, 59, 60, 61, 62, 63, 64, 65, 66, 67, 68, 69, 70, 71, 72, 73, 74, 75, 76, 77, 78, 79, 80, 81, 82, 83, 84, 85, 86, 87, 88, 89, 90, 91, 92, 93, 94, 95, 96, 97, 98, 99, 100, 101, 102, 103, 104, 105, 106, 107, 108, 109, 110, 111, 112, 113, 114, 115, 116, 117, 118, 119, 120, 121, 122, 123, 124, 125, 126, 127, 128, 129, 130, 131], [0.0, 0.0, 0.0, 0.0, 0.0, 0.0, 0.0, 0.0, 0.0, 0.0, 0.0, 0.0, 0.0, 0.0, 0.0, 0.0, 0.0, 0.0, 0.0, 0.0, 0.0, 0.0, 0.0, 0.0, 0.0, 0.0, 0.0, 0.0, 1.0, 1.0, 1.0, 1.0, 1.0, 1.0, 1.0, 1.0, 1.0, 1.0, 1.0, 1.0, 1.0, 1.0, 1.0, 1.0, 0.0, 0.0, 0.0, 0.0, 0.0, 0.0, 0.0, 0.0, 0.0, 0.0, 0.0, 0.0, 0.0, 0.0, 0.0, 0.0, 0.0, 0.0, 0.0, 0.0, 0.0, 0.0, 0.0, 0.0, 0.0, 0.0, 0.0, 0.0, 0.0, 0.0, 0.0, 0.0, 0.0, 0.0, 0.0, 0.0, 0.0, 0.0, 0.0, 0.0, 0.0, 0.0, 0.0, 0.0, 0.0, 0.0, 0.0, 0.0, 0.0, 0.0, 0.0, 0.0, 0.0, 0.0, 0.0, 0.0, 1.0, 1.0, 1.0, 1.0, 1.0, 1.0, 1.0, 1.0, 1.0, 1.0, 1.0, 1.0, 1.0, 1.0, 1.0, 1.0, 1.0, 1.0, 1.0, 1.0, 1.0, 1.0, 1.0, 1.0, 1.0, 1.0, 1.0, 1.0, 1.0, 1.0, 1.0, 1.0]): _vg.add([_i], _w, 'REPLACE')
_vg = ob_chest.vertex_groups.new(name='lid')
for _i, _w in zip([0, 1, 2, 3, 4, 5, 6, 7, 8, 9, 10, 11, 12, 13, 14, 15, 16, 17, 18, 19, 20, 21, 22, 23, 24, 25, 26, 27, 44, 45, 46, 47, 48, 49, 50, 51, 52, 53, 54, 55, 56, 57, 58, 59, 60, 61, 62, 63, 64, 65, 66, 67, 68, 69, 70, 71, 72, 73, 74, 75, 76, 77, 78, 79, 80, 81, 82, 83, 84, 85, 86, 87, 88, 89, 90, 91, 92, 93, 94, 95, 96, 97, 98, 99], [1.0, 0.9997, 0.9964, 1.0, 0.9931, 0.992, 1.0, 1.0, 0.9988, 1.0, 1.0, 1.0, 1.0, 1.0, 1.0, 1.0, 1.0, 1.0, 1.0, 1.0, 1.0, 1.0, 1.0, 1.0, 1.0, 1.0, 1.0, 1.0, 1.0, 1.0, 1.0, 1.0, 0.9994, 1.0, 1.0, 1.0, 1.0, 1.0, 1.0, 1.0, 1.0, 1.0, 1.0, 1.0, 1.0, 1.0, 1.0, 1.0, 1.0, 1.0, 1.0, 1.0, 1.0, 1.0, 1.0, 1.0, 0.9998, 1.0, 1.0, 1.0, 0.9999, 1.0, 0.9995, 0.9995, 0.9931, 0.9999, 1.0, 1.0, 1.0, 1.0, 1.0, 1.0, 1.0, 1.0, 1.0, 1.0, 1.0, 1.0, 1.0, 1.0, 1.0, 1.0, 1.0, 1.0]): _vg.add([_i], _w, 'REPLACE')
_m = ob_chest.modifiers.new('Armature', 'ARMATURE')
_m.object = ob_chest_armature
ob_chest_armature.location = (0.0, 0.0, 0.0)
ob_chest_armature.show_in_front = True
ob_keypad_03.parent = ob_chest_armature
ob_keypad_03.location = (5.96e-08, 0.0, 0.0)
ob_keypad_03.scale = (0.1164, 1.089, 1.219)
_vg = ob_keypad_03.vertex_groups.new(name='keypad-03')
for _i, _w in zip([0, 1, 2, 3, 4, 5, 6, 7], [1.0, 1.0, 1.0, 1.0, 1.0, 1.0, 1.0, 0.9998]): _vg.add([_i], _w, 'REPLACE')
_m = ob_keypad_03.modifiers.new('Armature', 'ARMATURE')
_m = ob_keypad_03.modifiers.new('Armature.001', 'ARMATURE')
_m.object = ob_chest_armature
ob_keypad_02.parent = ob_chest_armature
ob_keypad_02.location = (5.96e-08, 0.0, 0.0)
ob_keypad_02.scale = (0.1164, 1.089, 1.219)
_vg = ob_keypad_02.vertex_groups.new(name='keypad-02')
for _i, _w in zip([0, 1, 2, 3, 4, 5, 6, 7], [1.0, 1.0, 0.9608, 0.9998, 1.0, 1.0, 0.9842, 0.9717]): _vg.add([_i], _w, 'REPLACE')
_m = ob_keypad_02.modifiers.new('Armature', 'ARMATURE')
_m = ob_keypad_02.modifiers.new('Armature.001', 'ARMATURE')
_m.object = ob_chest_armature
ob_keypad_01.parent = ob_chest_armature
ob_keypad_01.location = (5.96e-08, 0.0, 0.0)
ob_keypad_01.scale = (0.1164, 1.089, 1.219)
_vg = ob_keypad_01.vertex_groups.new(name='keypad-01')
for _i, _w in zip([0, 1, 2, 3, 4, 5, 6, 7], [1.0, 1.0, 1.0, 0.9996, 1.0, 1.0, 1.0, 0.9992]): _vg.add([_i], _w, 'REPLACE')
_m = ob_keypad_01.modifiers.new('Armature', 'ARMATURE')
_m = ob_keypad_01.modifiers.new('Armature.001', 'ARMATURE')
_m.object = ob_chest_armature
ob_keypad_04.parent = ob_chest_armature
ob_keypad_04.location = (5.96e-08, 0.0, 0.0)
ob_keypad_04.scale = (0.1164, 1.089, 1.219)
_vg = ob_keypad_04.vertex_groups.new(name='keypad-04')
for _i, _w in zip([0, 1, 2, 3, 4, 5, 6, 7], [1.0, 1.0, 0.9989, 1.0, 1.0, 1.0, 1.0, 1.0]): _vg.add([_i], _w, 'REPLACE')
_m = ob_keypad_04.modifiers.new('Armature', 'ARMATURE')
_m = ob_keypad_04.modifiers.new('Armature.001', 'ARMATURE')
_m.object = ob_chest_armature
ob_keypad_05.parent = ob_chest_armature
ob_keypad_05.location = (5.96e-08, 0.0, 0.0)
ob_keypad_05.scale = (0.1164, 1.089, 1.219)
_vg = ob_keypad_05.vertex_groups.new(name='keypad-05')
for _i, _w in zip([0, 1, 2, 3, 4, 5, 6, 7], [1.0, 1.0, 0.9912, 0.9998, 1.0, 1.0, 1.0, 1.0]): _vg.add([_i], _w, 'REPLACE')
_m = ob_keypad_05.modifiers.new('Armature', 'ARMATURE')
_m = ob_keypad_05.modifiers.new('Armature.001', 'ARMATURE')
_m.object = ob_chest_armature
ob_keypad_06.parent = ob_chest_armature
ob_keypad_06.location = (5.96e-08, 0.0, 0.0)
ob_keypad_06.scale = (0.1164, 1.089, 1.219)
_vg = ob_keypad_06.vertex_groups.new(name='keypad-06')
for _i, _w in zip([0, 1, 2, 3, 4, 5, 6, 7], [1.0, 1.0, 1.0, 0.9999, 1.0, 1.0, 1.0, 0.9999]): _vg.add([_i], _w, 'REPLACE')
_m = ob_keypad_06.modifiers.new('Armature', 'ARMATURE')
_m = ob_keypad_06.modifiers.new('Armature.001', 'ARMATURE')
_m.object = ob_chest_armature
ob_keypad_07.parent = ob_chest_armature
ob_keypad_07.location = (5.96e-08, 0.0, 0.0)
ob_keypad_07.scale = (0.1164, 1.089, 1.219)
_vg = ob_keypad_07.vertex_groups.new(name='keypad-07')
for _i, _w in zip([0, 1, 2, 3, 4, 5, 6, 7], [1.0, 1.0, 1.0, 1.0, 1.0, 1.0, 0.998, 0.9941]): _vg.add([_i], _w, 'REPLACE')
_m = ob_keypad_07.modifiers.new('Armature', 'ARMATURE')
_m = ob_keypad_07.modifiers.new('Armature.001', 'ARMATURE')
_m.object = ob_chest_armature
ob_keypad_08.parent = ob_chest_armature
ob_keypad_08.location = (5.96e-08, 0.0, 0.0)
ob_keypad_08.scale = (0.1164, 1.089, 1.219)
_vg = ob_keypad_08.vertex_groups.new(name='keypad-08')
_vg.add([0, 1, 2, 3, 4, 5, 6, 7], 1.0, 'REPLACE')
_m = ob_keypad_08.modifiers.new('Armature', 'ARMATURE')
_m = ob_keypad_08.modifiers.new('Armature.001', 'ARMATURE')
_m.object = ob_chest_armature
ob_keypad_09.parent = ob_chest_armature
ob_keypad_09.location = (5.96e-08, 0.0, 0.0)
ob_keypad_09.scale = (0.1164, 1.089, 1.219)
_vg = ob_keypad_09.vertex_groups.new(name='keypad-09')
for _i, _w in zip([0, 1, 2, 3, 4, 5, 6, 7], [1.0, 1.0, 0.9999, 1.0, 1.0, 1.0, 1.0, 1.0]): _vg.add([_i], _w, 'REPLACE')
_m = ob_keypad_09.modifiers.new('Armature', 'ARMATURE')
_m = ob_keypad_09.modifiers.new('Armature.001', 'ARMATURE')
_m.object = ob_chest_armature
ob_keypad_bevel.parent = ob_chest_armature
ob_keypad_bevel.location = (0.0, 0.0, 0.0)
_vg = ob_keypad_bevel.vertex_groups.new(name='keypad-root')
for _i, _w in zip([0, 1, 2, 3, 4, 5, 6, 7], [1.0, 1.0, 1.0, 0.9999, 1.0, 1.0, 1.0, 1.0]): _vg.add([_i], _w, 'REPLACE')
_vg = ob_keypad_bevel.vertex_groups.new(name='root')
for _i, _w in zip([0, 1, 2, 3, 4, 5, 6, 7], [0.9993, 1.0, 1.0, 1.0, 1.0, 0.9764, 1.0, 0.9911]): _vg.add([_i], _w, 'REPLACE')
_m = ob_keypad_bevel.modifiers.new('Armature', 'ARMATURE')
_m = ob_keypad_bevel.modifiers.new('Armature.001', 'ARMATURE')
_m.object = ob_chest_armature
ob_keypad_00.parent = ob_chest_armature
ob_keypad_00.location = (-7.105e-15, 0.0, 0.0)
ob_keypad_00.scale = (0.1164, 1.089, 1.219)
_vg = ob_keypad_00.vertex_groups.new(name='keypad-00')
for _i, _w in zip([0, 1, 2, 3, 4, 5, 6, 7], [1.0, 1.0, 1.0, 1.0, 1.0, 1.0, 1.0, 1.0]): _vg.add([_i], _w, 'REPLACE')
_m = ob_keypad_00.modifiers.new('Armature', 'ARMATURE')
_m = ob_keypad_00.modifiers.new('Armature.001', 'ARMATURE')
_m.object = ob_chest_armature

# ---- collection membership
col_collection.objects.link(ob_chest)
col_collection.objects.link(ob_chest_armature)
col_collection.objects.link(ob_keypad_03)
col_collection.objects.link(ob_keypad_02)
col_collection.objects.link(ob_keypad_01)
col_collection.objects.link(ob_keypad_04)
col_collection.objects.link(ob_keypad_05)
col_collection.objects.link(ob_keypad_06)
col_collection.objects.link(ob_keypad_07)
col_collection.objects.link(ob_keypad_08)
col_collection.objects.link(ob_keypad_09)
col_collection.objects.link(ob_keypad_bevel)
col_collection.objects.link(ob_keypad_00)

# ---- scene / render settings (as saved in the file)
scene.frame_start = 0; scene.frame_end = 148; scene.frame_set(5)
scene.render.engine = 'BLENDER_EEVEE_NEXT'
scene.render.fps = 60
scene.cycles.sampling_pattern = 'TABULATED_SOBOL'
scene.cycles.use_light_tree = False
scene.view_settings.view_transform = 'Filmic'
bpy.context.view_layer.update()

# ---- added for rendering (the .blend has no active camera and no usable light): camera, sun
cam_auto = bpy.data.cameras.new('AutoCamera')
cam_auto.lens = 50.0
cam_auto.sensor_width = 36.0
cam_auto.clip_end = 1000.0
ob_auto_camera = bpy.data.objects.new('AutoCamera', cam_auto)
scene.collection.objects.link(ob_auto_camera)
ob_auto_camera.location = (1.32367, -1.563, 1.46567)
ob_auto_camera.rotation_euler = (1.09748, -7.21219e-08, 0.694738)
scene.camera = ob_auto_camera
light_auto_sun = bpy.data.lights.new('AutoSun', 'SUN')
light_auto_sun.energy = 3.0
light_auto_sun.angle = 0.0523599
ob_auto_sun = bpy.data.objects.new('AutoSun', light_auto_sun)
scene.collection.objects.link(ob_auto_sun)
ob_auto_sun.rotation_euler = (0.872665, 0.174533, 0.523599)
bpy.context.view_layer.update()
